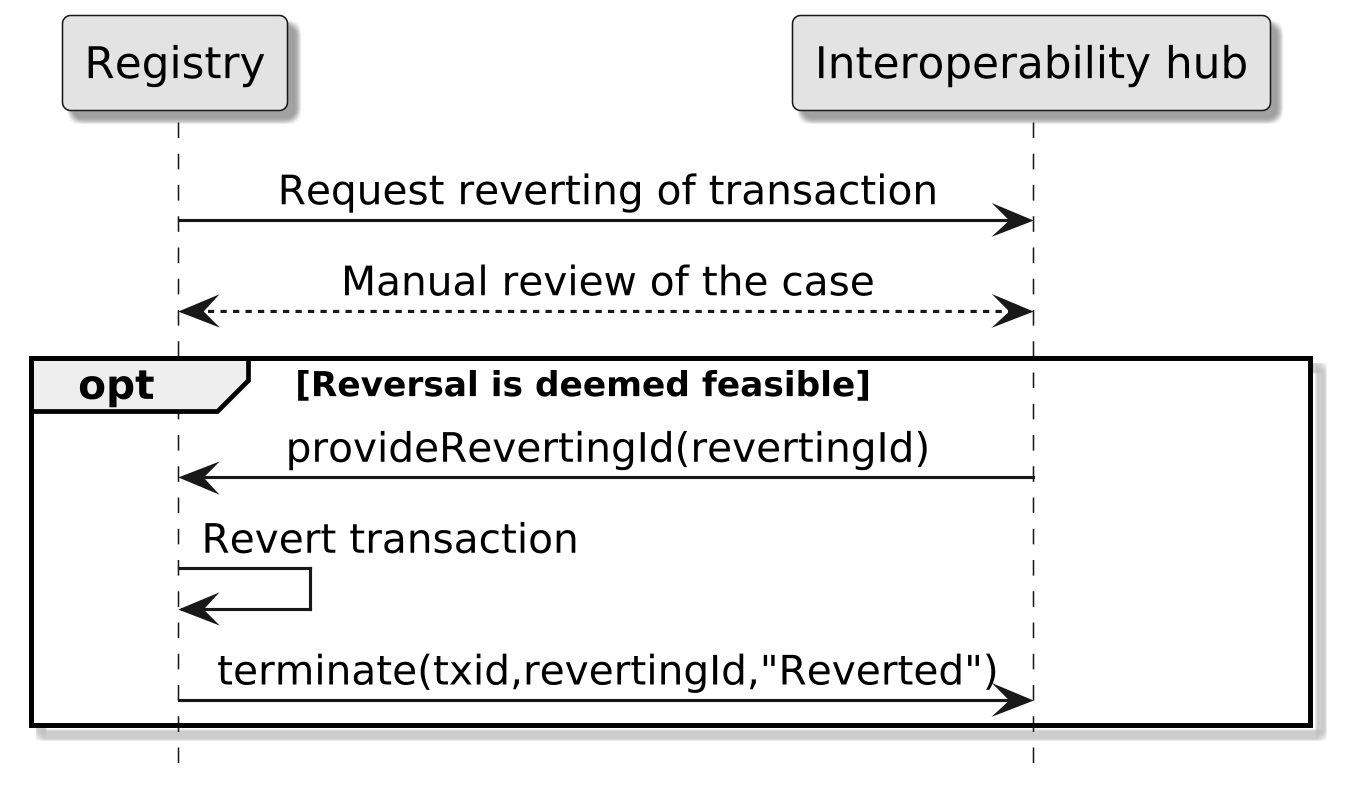

The diagram above was rendered by PlantUML. Its source (embedded in the PNG):
@startuml TimeOut Sequence Diagram

skinparam dpi 300
skinparam monochrome true
skinparam shadowing true

skinparam sequenceMessageAlign center
hide footbox

participant "Registry" as r
participant "Interoperability hub" as h

r -> h: Request reverting of transaction
h <--> r: Manual review of the case
opt Reversal is deemed feasible
    h -> r: provideRevertingId(revertingId)
    r -> r: Revert transaction
    r -> h: terminate(txid,revertingId,"Reverted")
end

@enduml